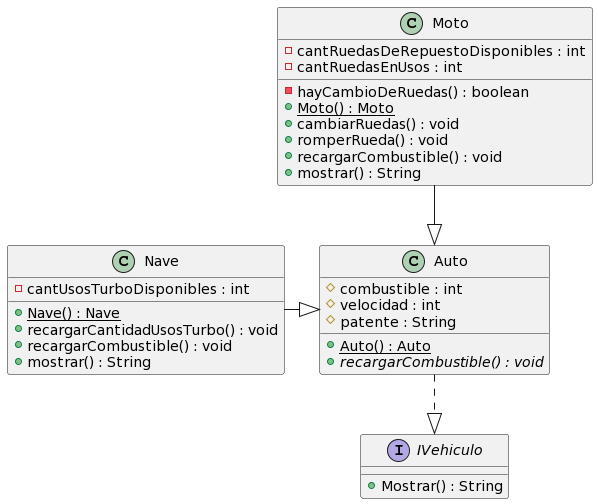

The diagram above was rendered by PlantUML. Its source (embedded in the PNG):
@startuml
class Auto{
    #combustible : int
    #velocidad : int
    #patente : String
    +{Static} Auto() : Auto
    + {abstract} recargarCombustible() : void
}


class Nave{
    - cantUsosTurboDisponibles : int
    + {Static} Nave() : Nave
    +recargarCantidadUsosTurbo() : void
    +recargarCombustible() : void
    +mostrar() : String
}


class Moto{
    - cantRuedasDeRepuestoDisponibles : int
    - cantRuedasEnUsos : int
    - hayCambioDeRuedas() : boolean
    + {static} Moto() : Moto
    + cambiarRuedas() : void
    + romperRueda() : void
    + recargarCombustible() : void
    + mostrar() : String
}



Interface IVehiculo{
+ Mostrar() : String
}

Auto ..|> IVehiculo
Nave -|> Auto
Moto --|> Auto
@enduml